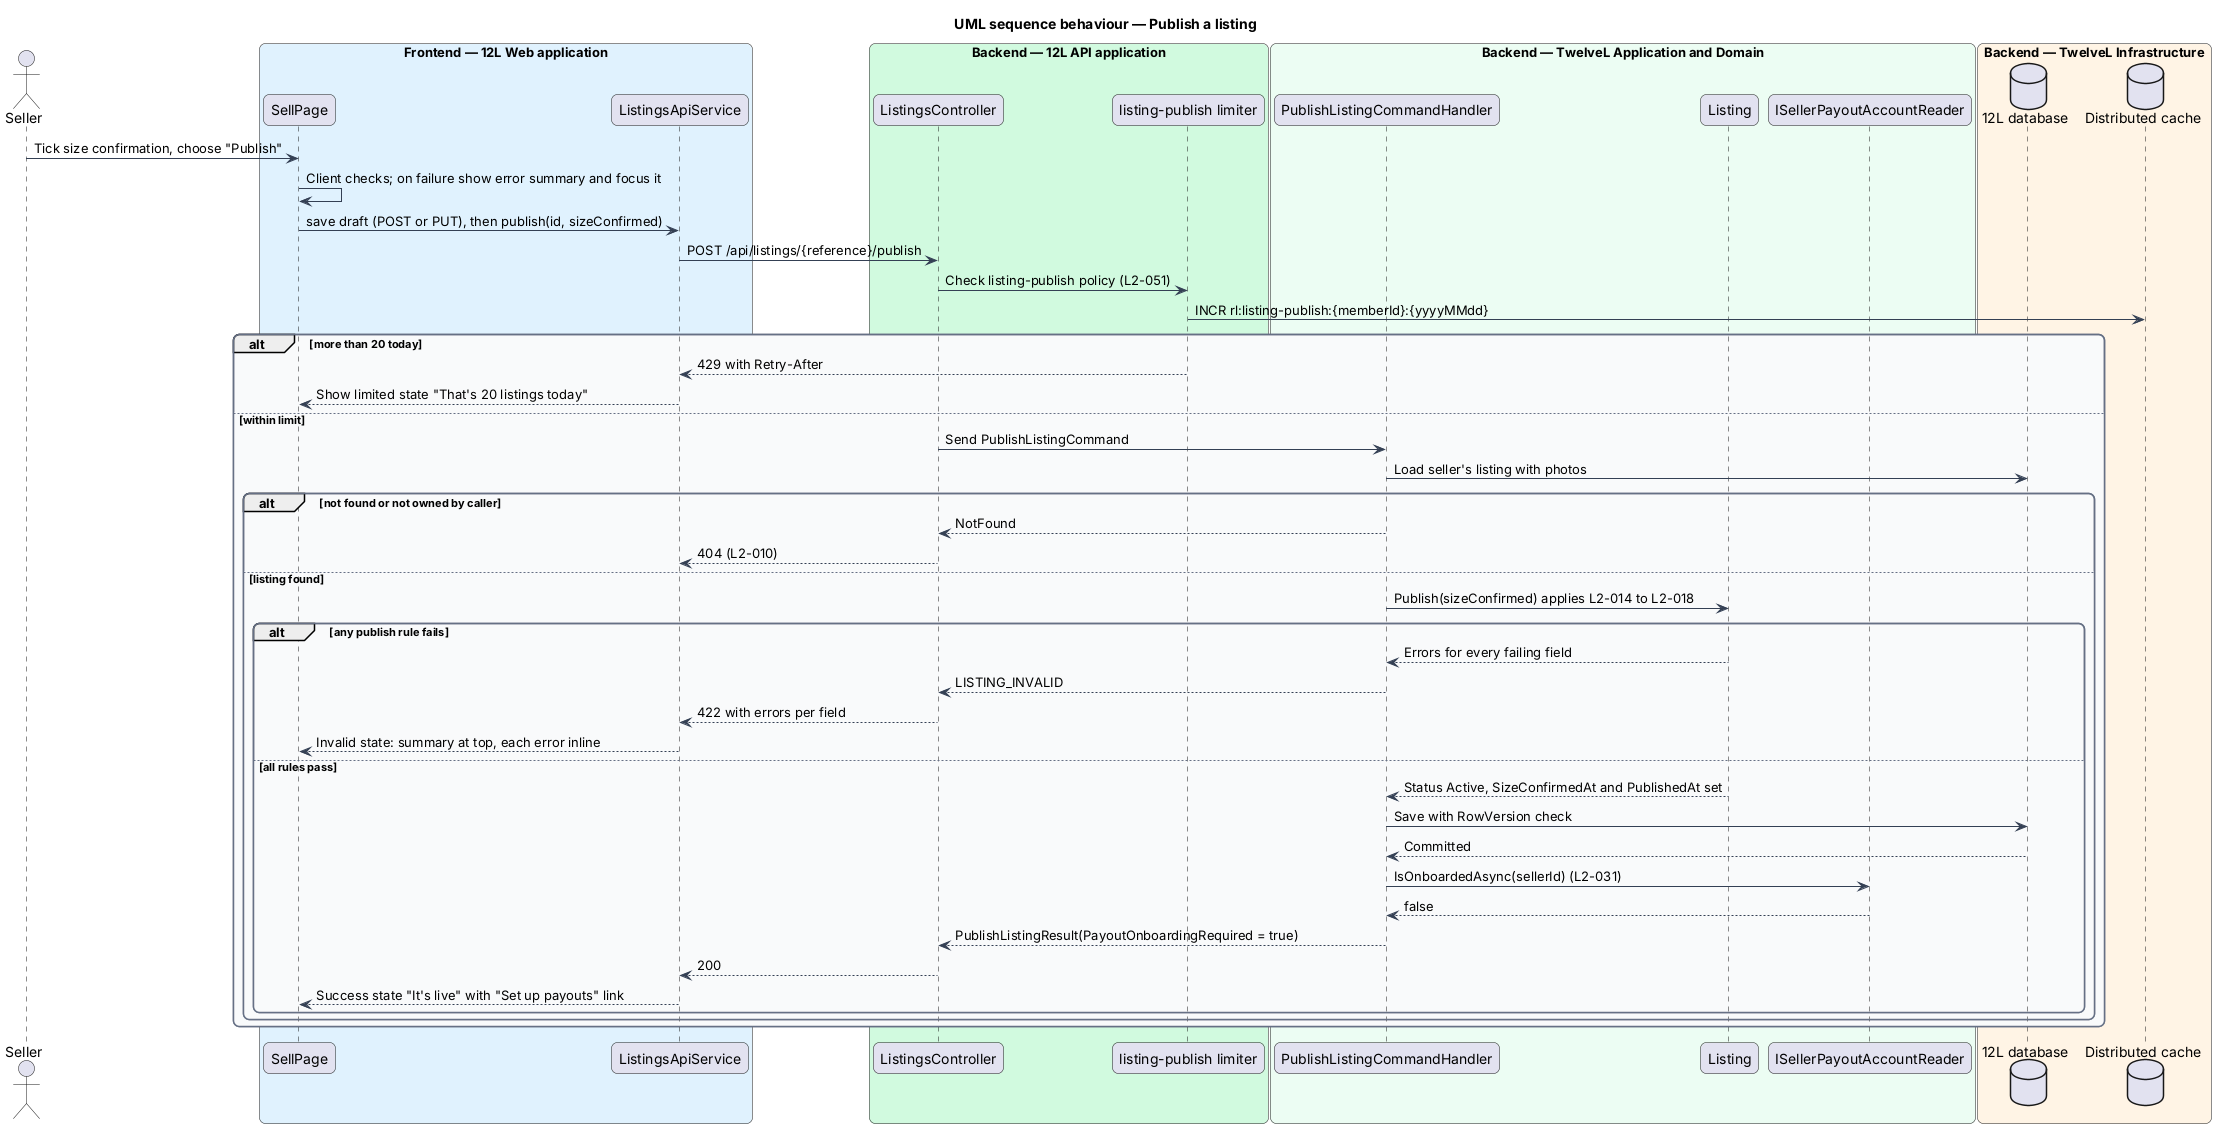

The diagram above was rendered by PlantUML. Its source (embedded in the PNG):
@startuml
title UML sequence behaviour — Publish a listing
skinparam backgroundColor #FFFFFF
skinparam shadowing false
skinparam roundcorner 12
skinparam defaultFontName Arial
skinparam ArrowColor #344054
skinparam rectangle {
  BorderColor #344054
  FontColor #101828
}
skinparam package {
  BorderColor #667085
  FontColor #101828
  BackgroundColor #F9FAFB
}
actor "Seller" as actor
box "Frontend — 12L Web application" #E0F2FE
  participant "SellPage" as page
  participant "ListingsApiService" as client
end box
box "Backend — 12L API application" #D1FADF
  participant "ListingsController" as controller
  participant "listing-publish limiter" as limiter
end box
box "Backend — TwelveL Application and Domain" #ECFDF3
  participant "PublishListingCommandHandler" as handler
  participant "Listing" as entity
  participant "ISellerPayoutAccountReader" as payout
end box
box "Backend — TwelveL Infrastructure" #FFF4E5
  database "12L database" as db
  database "Distributed cache" as cache
end box
actor -> page : Tick size confirmation, choose "Publish"
page -> page : Client checks; on failure show error summary and focus it
page -> client : save draft (POST or PUT), then publish(id, sizeConfirmed)
client -> controller : POST /api/listings/{reference}/publish
controller -> limiter : Check listing-publish policy (L2-051)
limiter -> cache : INCR rl:listing-publish:{memberId}:{yyyyMMdd}
alt more than 20 today
  limiter --> client : 429 with Retry-After
  client --> page : Show limited state "That's 20 listings today"
else within limit
  controller -> handler : Send PublishListingCommand
  handler -> db : Load seller's listing with photos
  alt not found or not owned by caller
    handler --> controller : NotFound
    controller --> client : 404 (L2-010)
  else listing found
    handler -> entity : Publish(sizeConfirmed) applies L2-014 to L2-018
    alt any publish rule fails
      entity --> handler : Errors for every failing field
      handler --> controller : LISTING_INVALID
      controller --> client : 422 with errors per field
      client --> page : Invalid state: summary at top, each error inline
    else all rules pass
      entity --> handler : Status Active, SizeConfirmedAt and PublishedAt set
      handler -> db : Save with RowVersion check
      db --> handler : Committed
      handler -> payout : IsOnboardedAsync(sellerId) (L2-031)
      payout --> handler : false
      handler --> controller : PublishListingResult(PayoutOnboardingRequired = true)
      controller --> client : 200
      client --> page : Success state "It's live" with "Set up payouts" link
    end
  end
end
@enduml